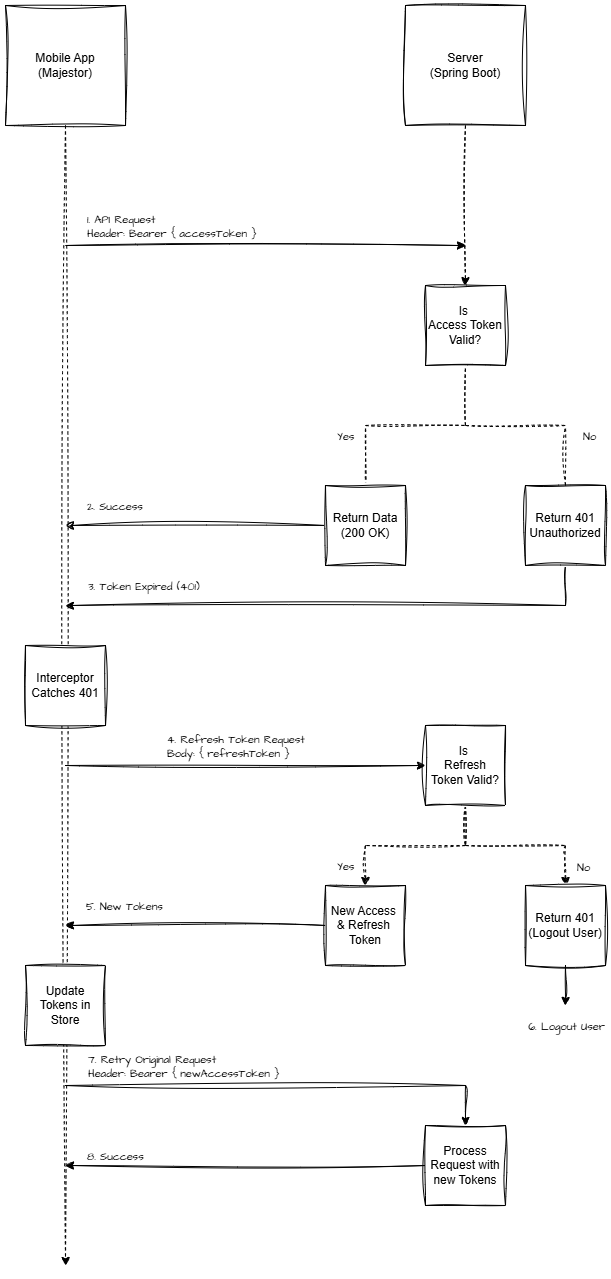

The diagram above was exported from draw.io. Its source (the exported page's mxGraphModel, read from the mxfile embedded in the PNG):
<mxGraphModel dx="2020" dy="1061" grid="1" gridSize="10" guides="1" tooltips="1" connect="1" arrows="1" fold="1" page="1" pageScale="1" pageWidth="850" pageHeight="1100" math="0" shadow="0">
  <root>
    <mxCell id="0" />
    <mxCell id="1" parent="0" />
    <mxCell id="m7q9RslIqEiREXg7N6Vt-3" edge="1" parent="1" source="m7q9RslIqEiREXg7N6Vt-1" style="edgeStyle=orthogonalEdgeStyle;rounded=0;orthogonalLoop=1;jettySize=auto;html=1;sketch=1;curveFitting=1;jiggle=2;labelBackgroundColor=none;fontColor=default;dashed=1;">
      <mxGeometry relative="1" as="geometry">
        <mxPoint x="210" y="1390" as="targetPoint" />
      </mxGeometry>
    </mxCell>
    <mxCell id="m7q9RslIqEiREXg7N6Vt-1" parent="1" style="whiteSpace=wrap;html=1;aspect=fixed;sketch=1;curveFitting=1;jiggle=2;rounded=0;labelBackgroundColor=none;" value="Mobile App&lt;div&gt;(Majestor)&lt;/div&gt;" vertex="1">
      <mxGeometry height="120" width="120" x="150" y="130" as="geometry" />
    </mxCell>
    <mxCell id="m7q9RslIqEiREXg7N6Vt-2" parent="1" style="whiteSpace=wrap;html=1;aspect=fixed;sketch=1;curveFitting=1;jiggle=2;rounded=0;labelBackgroundColor=none;" value="Server&lt;div&gt;(Spring Boot)&lt;/div&gt;" vertex="1">
      <mxGeometry height="120" width="120" x="550" y="130" as="geometry" />
    </mxCell>
    <mxCell id="m7q9RslIqEiREXg7N6Vt-5" edge="1" parent="1" style="endArrow=classic;html=1;rounded=0;sketch=1;hachureGap=4;jiggle=2;curveFitting=1;fontFamily=Architects Daughter;fontSource=https%3A%2F%2Ffonts.googleapis.com%2Fcss%3Ffamily%3DArchitects%2BDaughter;" value="">
      <mxGeometry height="50" relative="1" width="50" as="geometry">
        <mxPoint x="210" y="370" as="sourcePoint" />
        <mxPoint x="610" y="370" as="targetPoint" />
      </mxGeometry>
    </mxCell>
    <mxCell id="m7q9RslIqEiREXg7N6Vt-7" connectable="0" parent="m7q9RslIqEiREXg7N6Vt-5" style="edgeLabel;html=1;align=left;verticalAlign=middle;resizable=0;points=[];sketch=1;hachureGap=4;jiggle=2;curveFitting=1;fontFamily=Architects Daughter;fontSource=https%3A%2F%2Ffonts.googleapis.com%2Fcss%3Ffamily%3DArchitects%2BDaughter;" value="1. API Request&lt;div&gt;Header: Bearer { accessToken }&lt;/div&gt;" vertex="1">
      <mxGeometry relative="1" x="-0.755" y="4" as="geometry">
        <mxPoint x="-29" y="-16" as="offset" />
      </mxGeometry>
    </mxCell>
    <mxCell id="m7q9RslIqEiREXg7N6Vt-9" edge="1" parent="1" source="m7q9RslIqEiREXg7N6Vt-2" style="edgeStyle=orthogonalEdgeStyle;rounded=0;orthogonalLoop=1;jettySize=auto;html=1;sketch=1;curveFitting=1;jiggle=2;labelBackgroundColor=none;fontColor=default;dashed=1;" target="m7q9RslIqEiREXg7N6Vt-8" value="">
      <mxGeometry relative="1" as="geometry">
        <mxPoint x="610" y="250" as="sourcePoint" />
        <mxPoint x="610" y="970" as="targetPoint" />
      </mxGeometry>
    </mxCell>
    <mxCell id="m7q9RslIqEiREXg7N6Vt-8" parent="1" style="whiteSpace=wrap;html=1;aspect=fixed;sketch=1;curveFitting=1;jiggle=2;rounded=0;labelBackgroundColor=none;" value="Is&amp;nbsp;&lt;div&gt;&lt;span style=&quot;background-color: transparent; color: light-dark(rgb(0, 0, 0), rgb(255, 255, 255));&quot;&gt;Access Token&lt;/span&gt;&lt;/div&gt;&lt;div&gt;&lt;span style=&quot;background-color: transparent; color: light-dark(rgb(0, 0, 0), rgb(255, 255, 255));&quot;&gt;Valid?&lt;/span&gt;&lt;/div&gt;" vertex="1">
      <mxGeometry height="80" width="80" x="570" y="410" as="geometry" />
    </mxCell>
    <mxCell id="m7q9RslIqEiREXg7N6Vt-11" edge="1" parent="1" style="endArrow=none;dashed=1;html=1;rounded=0;sketch=1;hachureGap=4;jiggle=2;curveFitting=1;fontFamily=Architects Daughter;fontSource=https%3A%2F%2Ffonts.googleapis.com%2Fcss%3Ffamily%3DArchitects%2BDaughter;entryX=0.5;entryY=1;entryDx=0;entryDy=0;" target="m7q9RslIqEiREXg7N6Vt-8" value="">
      <mxGeometry height="50" relative="1" width="50" as="geometry">
        <mxPoint x="610" y="550" as="sourcePoint" />
        <mxPoint x="609.66" y="500" as="targetPoint" />
      </mxGeometry>
    </mxCell>
    <mxCell id="m7q9RslIqEiREXg7N6Vt-12" edge="1" parent="1" style="endArrow=none;dashed=1;html=1;rounded=0;sketch=1;hachureGap=4;jiggle=2;curveFitting=1;fontFamily=Architects Daughter;fontSource=https%3A%2F%2Ffonts.googleapis.com%2Fcss%3Ffamily%3DArchitects%2BDaughter;" value="">
      <mxGeometry height="50" relative="1" width="50" as="geometry">
        <mxPoint x="510" y="550" as="sourcePoint" />
        <mxPoint x="609.66" y="550" as="targetPoint" />
      </mxGeometry>
    </mxCell>
    <mxCell id="m7q9RslIqEiREXg7N6Vt-13" edge="1" parent="1" style="endArrow=none;dashed=1;html=1;rounded=0;sketch=1;hachureGap=4;jiggle=2;curveFitting=1;fontFamily=Architects Daughter;fontSource=https%3A%2F%2Ffonts.googleapis.com%2Fcss%3Ffamily%3DArchitects%2BDaughter;" value="">
      <mxGeometry height="50" relative="1" width="50" as="geometry">
        <mxPoint x="610.34" y="550" as="sourcePoint" />
        <mxPoint x="710" y="550" as="targetPoint" />
      </mxGeometry>
    </mxCell>
    <mxCell id="m7q9RslIqEiREXg7N6Vt-14" edge="1" parent="1" style="endArrow=none;dashed=1;html=1;rounded=0;sketch=1;hachureGap=4;jiggle=2;curveFitting=1;fontFamily=Architects Daughter;fontSource=https%3A%2F%2Ffonts.googleapis.com%2Fcss%3Ffamily%3DArchitects%2BDaughter;" value="">
      <mxGeometry height="50" relative="1" width="50" as="geometry">
        <mxPoint x="510" y="610" as="sourcePoint" />
        <mxPoint x="510" y="550" as="targetPoint" />
      </mxGeometry>
    </mxCell>
    <mxCell id="m7q9RslIqEiREXg7N6Vt-15" edge="1" parent="1" style="endArrow=none;dashed=1;html=1;rounded=0;sketch=1;hachureGap=4;jiggle=2;curveFitting=1;fontFamily=Architects Daughter;fontSource=https%3A%2F%2Ffonts.googleapis.com%2Fcss%3Ffamily%3DArchitects%2BDaughter;" value="">
      <mxGeometry height="50" relative="1" width="50" as="geometry">
        <mxPoint x="710" y="610" as="sourcePoint" />
        <mxPoint x="710" y="550" as="targetPoint" />
      </mxGeometry>
    </mxCell>
    <mxCell id="m7q9RslIqEiREXg7N6Vt-18" edge="1" parent="1" source="m7q9RslIqEiREXg7N6Vt-16" style="edgeStyle=orthogonalEdgeStyle;rounded=0;sketch=1;hachureGap=4;jiggle=2;curveFitting=1;orthogonalLoop=1;jettySize=auto;html=1;fontFamily=Architects Daughter;fontSource=https%3A%2F%2Ffonts.googleapis.com%2Fcss%3Ffamily%3DArchitects%2BDaughter;">
      <mxGeometry relative="1" as="geometry">
        <mxPoint x="210" y="650" as="targetPoint" />
      </mxGeometry>
    </mxCell>
    <mxCell id="m7q9RslIqEiREXg7N6Vt-19" connectable="0" parent="m7q9RslIqEiREXg7N6Vt-18" style="edgeLabel;html=1;align=left;verticalAlign=middle;resizable=0;points=[];sketch=1;hachureGap=4;jiggle=2;curveFitting=1;fontFamily=Architects Daughter;fontSource=https%3A%2F%2Ffonts.googleapis.com%2Fcss%3Ffamily%3DArchitects%2BDaughter;" value="2. Success&amp;nbsp;" vertex="1">
      <mxGeometry relative="1" x="-0.0731" as="geometry">
        <mxPoint x="-120" y="-20" as="offset" />
      </mxGeometry>
    </mxCell>
    <mxCell id="m7q9RslIqEiREXg7N6Vt-16" parent="1" style="whiteSpace=wrap;html=1;aspect=fixed;sketch=1;curveFitting=1;jiggle=2;rounded=0;labelBackgroundColor=none;" value="Return Data&lt;div&gt;(200 OK)&lt;/div&gt;" vertex="1">
      <mxGeometry height="80" width="80" x="470" y="610" as="geometry" />
    </mxCell>
    <mxCell id="m7q9RslIqEiREXg7N6Vt-22" edge="1" parent="1" source="m7q9RslIqEiREXg7N6Vt-17" style="edgeStyle=orthogonalEdgeStyle;rounded=0;sketch=1;hachureGap=4;jiggle=2;curveFitting=1;orthogonalLoop=1;jettySize=auto;html=1;fontFamily=Architects Daughter;fontSource=https%3A%2F%2Ffonts.googleapis.com%2Fcss%3Ffamily%3DArchitects%2BDaughter;">
      <mxGeometry relative="1" as="geometry">
        <Array as="points">
          <mxPoint x="710" y="730" />
        </Array>
        <mxPoint x="210" y="730" as="targetPoint" />
      </mxGeometry>
    </mxCell>
    <mxCell id="m7q9RslIqEiREXg7N6Vt-25" connectable="0" parent="m7q9RslIqEiREXg7N6Vt-22" style="edgeLabel;html=1;align=left;verticalAlign=middle;resizable=0;points=[];sketch=1;hachureGap=4;jiggle=2;curveFitting=1;fontFamily=Architects Daughter;fontSource=https%3A%2F%2Ffonts.googleapis.com%2Fcss%3Ffamily%3DArchitects%2BDaughter;" value="3. Token Expired (401)" vertex="1">
      <mxGeometry relative="1" x="0.8593" y="1" as="geometry">
        <mxPoint x="-18" y="-21" as="offset" />
      </mxGeometry>
    </mxCell>
    <mxCell id="m7q9RslIqEiREXg7N6Vt-17" parent="1" style="whiteSpace=wrap;html=1;aspect=fixed;sketch=1;curveFitting=1;jiggle=2;rounded=0;labelBackgroundColor=none;" value="Return 401&lt;div&gt;Unauthorized&lt;/div&gt;" vertex="1">
      <mxGeometry height="80" width="80" x="670" y="610" as="geometry" />
    </mxCell>
    <mxCell id="m7q9RslIqEiREXg7N6Vt-20" connectable="0" parent="1" style="edgeLabel;html=1;align=left;verticalAlign=middle;resizable=0;points=[];sketch=1;hachureGap=4;jiggle=2;curveFitting=1;fontFamily=Architects Daughter;fontSource=https%3A%2F%2Ffonts.googleapis.com%2Fcss%3Ffamily%3DArchitects%2BDaughter;" value="Yes" vertex="1">
      <mxGeometry x="480" y="560" as="geometry" />
    </mxCell>
    <mxCell id="m7q9RslIqEiREXg7N6Vt-21" connectable="0" parent="1" style="edgeLabel;html=1;align=left;verticalAlign=middle;resizable=0;points=[];sketch=1;hachureGap=4;jiggle=2;curveFitting=1;fontFamily=Architects Daughter;fontSource=https%3A%2F%2Ffonts.googleapis.com%2Fcss%3Ffamily%3DArchitects%2BDaughter;" value="No" vertex="1">
      <mxGeometry x="565" y="570" as="geometry">
        <mxPoint x="161" y="-10" as="offset" />
      </mxGeometry>
    </mxCell>
    <mxCell id="m7q9RslIqEiREXg7N6Vt-26" parent="1" style="whiteSpace=wrap;html=1;aspect=fixed;sketch=1;curveFitting=1;jiggle=2;rounded=0;labelBackgroundColor=none;" value="Interceptor&lt;div&gt;Catches 401&lt;/div&gt;" vertex="1">
      <mxGeometry height="80" width="80" x="170" y="770" as="geometry" />
    </mxCell>
    <mxCell id="m7q9RslIqEiREXg7N6Vt-29" edge="1" parent="1" style="endArrow=classic;html=1;rounded=0;sketch=1;hachureGap=4;jiggle=2;curveFitting=1;fontFamily=Architects Daughter;fontSource=https%3A%2F%2Ffonts.googleapis.com%2Fcss%3Ffamily%3DArchitects%2BDaughter;entryX=0;entryY=0.5;entryDx=0;entryDy=0;" target="m7q9RslIqEiREXg7N6Vt-30" value="">
      <mxGeometry height="50" relative="1" width="50" as="geometry">
        <mxPoint x="210" y="890" as="sourcePoint" />
        <mxPoint x="280" y="890" as="targetPoint" />
      </mxGeometry>
    </mxCell>
    <mxCell id="m7q9RslIqEiREXg7N6Vt-31" connectable="0" parent="m7q9RslIqEiREXg7N6Vt-29" style="edgeLabel;html=1;align=left;verticalAlign=middle;resizable=0;points=[];sketch=1;hachureGap=4;jiggle=2;curveFitting=1;fontFamily=Architects Daughter;fontSource=https%3A%2F%2Ffonts.googleapis.com%2Fcss%3Ffamily%3DArchitects%2BDaughter;" value="4. Refresh Token Request&lt;div&gt;Body: { refreshToken }&lt;/div&gt;" vertex="1">
      <mxGeometry relative="1" x="-0.313" y="2" as="geometry">
        <mxPoint x="-24" y="-18" as="offset" />
      </mxGeometry>
    </mxCell>
    <mxCell id="m7q9RslIqEiREXg7N6Vt-33" edge="1" parent="1" source="m7q9RslIqEiREXg7N6Vt-30" style="edgeStyle=orthogonalEdgeStyle;rounded=0;sketch=1;hachureGap=4;jiggle=2;curveFitting=1;orthogonalLoop=1;jettySize=auto;html=1;fontFamily=Architects Daughter;fontSource=https%3A%2F%2Ffonts.googleapis.com%2Fcss%3Ffamily%3DArchitects%2BDaughter;dashed=1;entryX=0.5;entryY=0;entryDx=0;entryDy=0;" target="m7q9RslIqEiREXg7N6Vt-36">
      <mxGeometry relative="1" as="geometry">
        <Array as="points">
          <mxPoint x="610" y="970" />
          <mxPoint x="510" y="970" />
        </Array>
        <mxPoint x="510" y="970" as="targetPoint" />
      </mxGeometry>
    </mxCell>
    <mxCell id="m7q9RslIqEiREXg7N6Vt-38" connectable="0" parent="m7q9RslIqEiREXg7N6Vt-33" style="edgeLabel;html=1;align=left;verticalAlign=middle;resizable=0;points=[];sketch=1;hachureGap=4;jiggle=2;curveFitting=1;fontFamily=Architects Daughter;fontSource=https%3A%2F%2Ffonts.googleapis.com%2Fcss%3Ffamily%3DArchitects%2BDaughter;" value="Yes" vertex="1">
      <mxGeometry relative="1" x="0.6651" y="-3" as="geometry">
        <mxPoint x="-27" y="10" as="offset" />
      </mxGeometry>
    </mxCell>
    <mxCell id="m7q9RslIqEiREXg7N6Vt-35" edge="1" parent="1" source="m7q9RslIqEiREXg7N6Vt-30" style="edgeStyle=orthogonalEdgeStyle;rounded=0;sketch=1;hachureGap=4;jiggle=2;curveFitting=1;orthogonalLoop=1;jettySize=auto;html=1;fontFamily=Architects Daughter;fontSource=https%3A%2F%2Ffonts.googleapis.com%2Fcss%3Ffamily%3DArchitects%2BDaughter;dashed=1;entryX=0.5;entryY=0;entryDx=0;entryDy=0;" target="m7q9RslIqEiREXg7N6Vt-37">
      <mxGeometry relative="1" as="geometry">
        <Array as="points">
          <mxPoint x="610" y="970" />
          <mxPoint x="710" y="970" />
        </Array>
        <mxPoint x="710" y="970" as="targetPoint" />
      </mxGeometry>
    </mxCell>
    <mxCell id="m7q9RslIqEiREXg7N6Vt-39" connectable="0" parent="m7q9RslIqEiREXg7N6Vt-35" style="edgeLabel;html=1;align=left;verticalAlign=middle;resizable=0;points=[];sketch=1;hachureGap=4;jiggle=2;curveFitting=1;fontFamily=Architects Daughter;fontSource=https%3A%2F%2Ffonts.googleapis.com%2Fcss%3Ffamily%3DArchitects%2BDaughter;" value="No" vertex="1">
      <mxGeometry relative="1" x="0.6939" y="1" as="geometry">
        <mxPoint x="9" y="8" as="offset" />
      </mxGeometry>
    </mxCell>
    <mxCell id="m7q9RslIqEiREXg7N6Vt-30" parent="1" style="whiteSpace=wrap;html=1;aspect=fixed;sketch=1;curveFitting=1;jiggle=2;rounded=0;labelBackgroundColor=none;" value="Is&amp;nbsp;&lt;div&gt;&lt;span style=&quot;background-color: transparent; color: light-dark(rgb(0, 0, 0), rgb(255, 255, 255));&quot;&gt;Refresh&lt;/span&gt;&lt;/div&gt;&lt;div&gt;&lt;span style=&quot;background-color: transparent; color: light-dark(rgb(0, 0, 0), rgb(255, 255, 255));&quot;&gt;Token&amp;nbsp;&lt;/span&gt;&lt;span style=&quot;background-color: transparent; color: light-dark(rgb(0, 0, 0), rgb(255, 255, 255));&quot;&gt;Valid?&lt;/span&gt;&lt;/div&gt;" vertex="1">
      <mxGeometry height="80" width="80" x="570" y="850" as="geometry" />
    </mxCell>
    <mxCell id="m7q9RslIqEiREXg7N6Vt-40" edge="1" parent="1" source="m7q9RslIqEiREXg7N6Vt-36" style="edgeStyle=orthogonalEdgeStyle;rounded=0;sketch=1;hachureGap=4;jiggle=2;curveFitting=1;orthogonalLoop=1;jettySize=auto;html=1;fontFamily=Architects Daughter;fontSource=https%3A%2F%2Ffonts.googleapis.com%2Fcss%3Ffamily%3DArchitects%2BDaughter;">
      <mxGeometry relative="1" as="geometry">
        <mxPoint x="210" y="1050" as="targetPoint" />
      </mxGeometry>
    </mxCell>
    <mxCell id="m7q9RslIqEiREXg7N6Vt-41" connectable="0" parent="m7q9RslIqEiREXg7N6Vt-40" style="edgeLabel;html=1;align=left;verticalAlign=middle;resizable=0;points=[];sketch=1;hachureGap=4;jiggle=2;curveFitting=1;fontFamily=Architects Daughter;fontSource=https%3A%2F%2Ffonts.googleapis.com%2Fcss%3Ffamily%3DArchitects%2BDaughter;" value="5. New Tokens" vertex="1">
      <mxGeometry relative="1" x="0.6769" y="-1" as="geometry">
        <mxPoint x="-22" y="-19" as="offset" />
      </mxGeometry>
    </mxCell>
    <mxCell id="m7q9RslIqEiREXg7N6Vt-36" parent="1" style="whiteSpace=wrap;html=1;aspect=fixed;sketch=1;curveFitting=1;jiggle=2;rounded=0;labelBackgroundColor=none;" value="New Access&amp;nbsp;&lt;div&gt;&amp;amp; Refresh&amp;nbsp;&lt;div&gt;Token&lt;/div&gt;&lt;/div&gt;" vertex="1">
      <mxGeometry height="80" width="80" x="470" y="1010" as="geometry" />
    </mxCell>
    <mxCell id="m7q9RslIqEiREXg7N6Vt-42" edge="1" parent="1" source="m7q9RslIqEiREXg7N6Vt-37" style="edgeStyle=orthogonalEdgeStyle;rounded=0;sketch=1;hachureGap=4;jiggle=2;curveFitting=1;orthogonalLoop=1;jettySize=auto;html=1;fontFamily=Architects Daughter;fontSource=https%3A%2F%2Ffonts.googleapis.com%2Fcss%3Ffamily%3DArchitects%2BDaughter;">
      <mxGeometry relative="1" as="geometry">
        <mxPoint x="710" y="1130" as="targetPoint" />
      </mxGeometry>
    </mxCell>
    <mxCell id="m7q9RslIqEiREXg7N6Vt-43" connectable="0" parent="m7q9RslIqEiREXg7N6Vt-42" style="edgeLabel;html=1;align=center;verticalAlign=middle;resizable=0;points=[];sketch=1;hachureGap=4;jiggle=2;curveFitting=1;fontFamily=Architects Daughter;fontSource=https%3A%2F%2Ffonts.googleapis.com%2Fcss%3Ffamily%3DArchitects%2BDaughter;" value="6. Logout User" vertex="1">
      <mxGeometry relative="1" x="-0.2875" y="3" as="geometry">
        <mxPoint x="-3" y="46" as="offset" />
      </mxGeometry>
    </mxCell>
    <mxCell id="m7q9RslIqEiREXg7N6Vt-37" parent="1" style="whiteSpace=wrap;html=1;aspect=fixed;sketch=1;curveFitting=1;jiggle=2;rounded=0;labelBackgroundColor=none;" value="Return 401&lt;div&gt;(Logout User)&lt;/div&gt;" vertex="1">
      <mxGeometry height="80" width="80" x="670" y="1010" as="geometry" />
    </mxCell>
    <mxCell id="m7q9RslIqEiREXg7N6Vt-44" parent="1" style="whiteSpace=wrap;html=1;aspect=fixed;sketch=1;curveFitting=1;jiggle=2;rounded=0;labelBackgroundColor=none;" value="Update Tokens in Store" vertex="1">
      <mxGeometry height="80" width="80" x="170" y="1090" as="geometry" />
    </mxCell>
    <mxCell id="m7q9RslIqEiREXg7N6Vt-46" edge="1" parent="1" style="endArrow=classic;html=1;rounded=0;sketch=1;hachureGap=4;jiggle=2;curveFitting=1;fontFamily=Architects Daughter;fontSource=https%3A%2F%2Ffonts.googleapis.com%2Fcss%3Ffamily%3DArchitects%2BDaughter;entryX=0.5;entryY=0;entryDx=0;entryDy=0;" target="m7q9RslIqEiREXg7N6Vt-47" value="">
      <mxGeometry height="50" relative="1" width="50" as="geometry">
        <Array as="points">
          <mxPoint x="610" y="1210" />
        </Array>
        <mxPoint x="210" y="1210" as="sourcePoint" />
        <mxPoint x="590" y="1250" as="targetPoint" />
      </mxGeometry>
    </mxCell>
    <mxCell id="m7q9RslIqEiREXg7N6Vt-48" connectable="0" parent="m7q9RslIqEiREXg7N6Vt-46" style="edgeLabel;html=1;align=left;verticalAlign=middle;resizable=0;points=[];sketch=1;hachureGap=4;jiggle=2;curveFitting=1;fontFamily=Architects Daughter;fontSource=https%3A%2F%2Ffonts.googleapis.com%2Fcss%3Ffamily%3DArchitects%2BDaughter;" value="7. Retry Original Request&lt;div&gt;Header: Bearer { newAccessToken }&lt;/div&gt;" vertex="1">
      <mxGeometry relative="1" x="-0.5532" as="geometry">
        <mxPoint x="-78" y="-20" as="offset" />
      </mxGeometry>
    </mxCell>
    <mxCell id="m7q9RslIqEiREXg7N6Vt-49" edge="1" parent="1" source="m7q9RslIqEiREXg7N6Vt-47" style="edgeStyle=orthogonalEdgeStyle;rounded=0;sketch=1;hachureGap=4;jiggle=2;curveFitting=1;orthogonalLoop=1;jettySize=auto;html=1;fontFamily=Architects Daughter;fontSource=https%3A%2F%2Ffonts.googleapis.com%2Fcss%3Ffamily%3DArchitects%2BDaughter;">
      <mxGeometry relative="1" as="geometry">
        <mxPoint x="210" y="1290" as="targetPoint" />
      </mxGeometry>
    </mxCell>
    <mxCell id="m7q9RslIqEiREXg7N6Vt-50" connectable="0" parent="m7q9RslIqEiREXg7N6Vt-49" style="edgeLabel;html=1;align=left;verticalAlign=middle;resizable=0;points=[];sketch=1;hachureGap=4;jiggle=2;curveFitting=1;fontFamily=Architects Daughter;fontSource=https%3A%2F%2Ffonts.googleapis.com%2Fcss%3Ffamily%3DArchitects%2BDaughter;" value="8. Success" vertex="1">
      <mxGeometry relative="1" x="0.1278" y="-2" as="geometry">
        <mxPoint x="-137" y="-8" as="offset" />
      </mxGeometry>
    </mxCell>
    <mxCell id="m7q9RslIqEiREXg7N6Vt-47" parent="1" style="whiteSpace=wrap;html=1;aspect=fixed;sketch=1;curveFitting=1;jiggle=2;rounded=0;labelBackgroundColor=none;" value="Process Request with new Tokens" vertex="1">
      <mxGeometry height="80" width="80" x="570" y="1250" as="geometry" />
    </mxCell>
  </root>
</mxGraphModel>